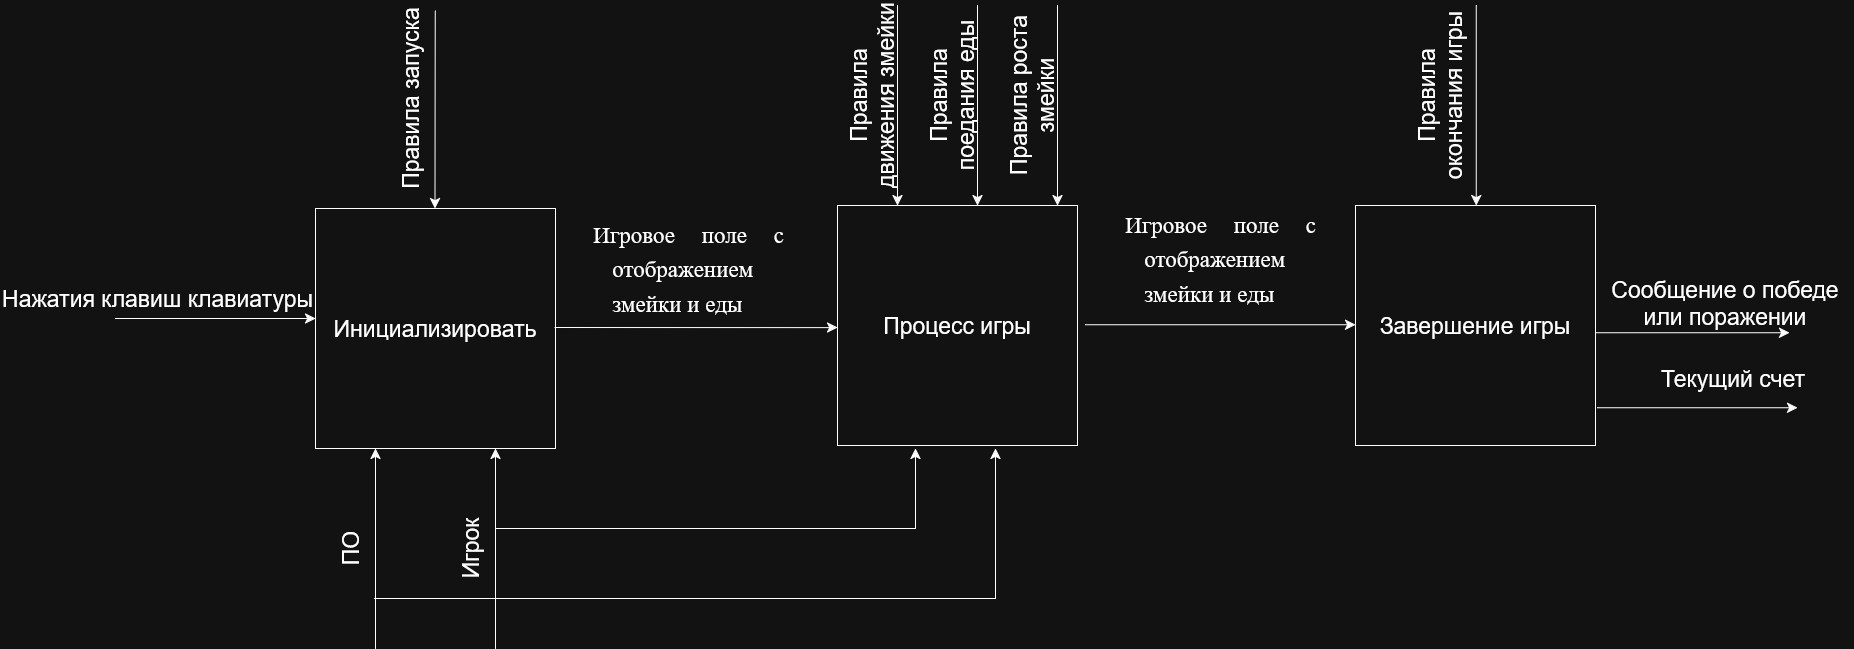

The diagram above was exported from draw.io. Its source (the exported page's mxGraphModel, read from the mxfile embedded in the PNG):
<mxGraphModel dx="3029" dy="2642" grid="1" gridSize="10" guides="1" tooltips="1" connect="1" arrows="1" fold="1" page="1" pageScale="1" pageWidth="827" pageHeight="1169" math="0" shadow="0">
  <root>
    <mxCell id="0" />
    <mxCell id="1" parent="0" />
    <mxCell id="2jnfniz5GnAP7J8D7vBR-1" parent="1" style="whiteSpace=wrap;html=1;aspect=fixed;" value="&lt;font style=&quot;font-size: 23px;&quot;&gt;Инициализировать&lt;/font&gt;" vertex="1">
      <mxGeometry height="240" width="240" x="40" y="160" as="geometry" />
    </mxCell>
    <mxCell id="2jnfniz5GnAP7J8D7vBR-2" edge="1" parent="1" style="endArrow=classic;html=1;rounded=0;fontSize=12;startSize=8;endSize=8;curved=1;entryX=0.124;entryY=-0.009;entryDx=0;entryDy=0;entryPerimeter=0;" value="">
      <mxGeometry height="50" relative="1" width="50" as="geometry">
        <mxPoint x="159.74" y="-37.84" as="sourcePoint" />
        <mxPoint x="159.5" y="159.99999999999991" as="targetPoint" />
      </mxGeometry>
    </mxCell>
    <mxCell id="2jnfniz5GnAP7J8D7vBR-3" edge="1" parent="1" style="endArrow=classic;html=1;rounded=0;fontSize=12;startSize=8;endSize=8;curved=1;entryX=0.124;entryY=-0.009;entryDx=0;entryDy=0;entryPerimeter=0;" value="">
      <mxGeometry height="50" relative="1" width="50" as="geometry">
        <mxPoint x="702" y="-43" as="sourcePoint" />
        <mxPoint x="702" y="157" as="targetPoint" />
      </mxGeometry>
    </mxCell>
    <mxCell id="2jnfniz5GnAP7J8D7vBR-4" edge="1" parent="1" style="endArrow=classic;html=1;rounded=0;fontSize=12;startSize=8;endSize=8;curved=1;entryX=0.124;entryY=-0.009;entryDx=0;entryDy=0;entryPerimeter=0;" value="">
      <mxGeometry height="50" relative="1" width="50" as="geometry">
        <mxPoint x="782" y="-43" as="sourcePoint" />
        <mxPoint x="782" y="157" as="targetPoint" />
      </mxGeometry>
    </mxCell>
    <mxCell id="2jnfniz5GnAP7J8D7vBR-5" edge="1" parent="1" style="endArrow=classic;html=1;rounded=0;fontSize=12;startSize=8;endSize=8;curved=1;entryX=0.124;entryY=-0.009;entryDx=0;entryDy=0;entryPerimeter=0;" value="">
      <mxGeometry height="50" relative="1" width="50" as="geometry">
        <mxPoint x="1200.8200000000002" y="-43" as="sourcePoint" />
        <mxPoint x="1200.8200000000002" y="157" as="targetPoint" />
      </mxGeometry>
    </mxCell>
    <mxCell id="2jnfniz5GnAP7J8D7vBR-11" parent="1" style="text;html=1;whiteSpace=wrap;strokeColor=none;fillColor=none;align=center;verticalAlign=middle;rounded=0;rotation=-90;" value="&lt;font style=&quot;font-size: 23px;&quot;&gt;Правила движения змейки&lt;/font&gt;" vertex="1">
      <mxGeometry height="40" width="190" x="502" y="27" as="geometry" />
    </mxCell>
    <mxCell id="2jnfniz5GnAP7J8D7vBR-12" parent="1" style="text;html=1;whiteSpace=wrap;strokeColor=none;fillColor=none;align=center;verticalAlign=middle;rounded=0;rotation=-90;" value="&lt;font style=&quot;font-size: 23px;&quot;&gt;Правила поедания еды&lt;/font&gt;" vertex="1">
      <mxGeometry height="40" width="190" x="582" y="27" as="geometry" />
    </mxCell>
    <mxCell id="2jnfniz5GnAP7J8D7vBR-13" parent="1" style="text;html=1;whiteSpace=wrap;strokeColor=none;fillColor=none;align=center;verticalAlign=middle;rounded=0;rotation=-90;" value="&lt;font style=&quot;font-size: 23px;&quot;&gt;Правила роста змейки&lt;/font&gt;" vertex="1">
      <mxGeometry height="40" width="190" x="662" y="27" as="geometry" />
    </mxCell>
    <mxCell id="2jnfniz5GnAP7J8D7vBR-14" parent="1" style="text;html=1;whiteSpace=wrap;strokeColor=none;fillColor=none;align=center;verticalAlign=middle;rounded=0;rotation=-90;" value="&lt;font style=&quot;font-size: 23px;&quot;&gt;Правила окончания игры&lt;/font&gt;" vertex="1">
      <mxGeometry height="40" width="190" x="1070" y="27" as="geometry" />
    </mxCell>
    <mxCell id="2jnfniz5GnAP7J8D7vBR-15" edge="1" parent="1" style="endArrow=classic;html=1;rounded=0;fontSize=12;startSize=8;endSize=8;curved=1;entryX=0.25;entryY=1;entryDx=0;entryDy=0;" target="2jnfniz5GnAP7J8D7vBR-1" value="">
      <mxGeometry height="50" relative="1" width="50" as="geometry">
        <mxPoint x="100" y="600" as="sourcePoint" />
        <mxPoint x="420" y="490" as="targetPoint" />
      </mxGeometry>
    </mxCell>
    <mxCell id="2jnfniz5GnAP7J8D7vBR-16" edge="1" parent="1" style="endArrow=classic;html=1;rounded=0;fontSize=12;startSize=8;endSize=8;curved=1;entryX=0.75;entryY=1;entryDx=0;entryDy=0;" target="2jnfniz5GnAP7J8D7vBR-1" value="">
      <mxGeometry height="50" relative="1" width="50" as="geometry">
        <mxPoint x="220" y="600" as="sourcePoint" />
        <mxPoint x="500" y="460" as="targetPoint" />
      </mxGeometry>
    </mxCell>
    <mxCell id="2jnfniz5GnAP7J8D7vBR-17" parent="1" style="text;html=1;whiteSpace=wrap;strokeColor=none;fillColor=none;align=center;verticalAlign=middle;rounded=0;rotation=-90;" value="&lt;font style=&quot;font-size: 23px;&quot;&gt;ПО&lt;/font&gt;" vertex="1">
      <mxGeometry height="40" width="190" x="-20" y="480" as="geometry" />
    </mxCell>
    <mxCell id="2jnfniz5GnAP7J8D7vBR-18" parent="1" style="text;html=1;whiteSpace=wrap;strokeColor=none;fillColor=none;align=center;verticalAlign=middle;rounded=0;rotation=-90;" value="&lt;font style=&quot;font-size: 23px;&quot;&gt;Игрок&lt;/font&gt;" vertex="1">
      <mxGeometry height="40" width="190" x="100" y="480" as="geometry" />
    </mxCell>
    <mxCell id="2jnfniz5GnAP7J8D7vBR-24" edge="1" parent="1" style="endArrow=classic;html=1;rounded=0;fontSize=12;startSize=8;endSize=8;curved=1;entryX=0;entryY=0.25;entryDx=0;entryDy=0;" value="">
      <mxGeometry height="50" relative="1" width="50" as="geometry">
        <mxPoint x="1314" y="284.23" as="sourcePoint" />
        <mxPoint x="1514" y="284.23" as="targetPoint" />
      </mxGeometry>
    </mxCell>
    <mxCell id="2jnfniz5GnAP7J8D7vBR-27" parent="1" style="text;html=1;whiteSpace=wrap;strokeColor=none;fillColor=none;align=center;verticalAlign=middle;rounded=0;" value="&lt;font style=&quot;font-size: 23px;&quot;&gt;Сообщение о победе или поражении&lt;/font&gt;" vertex="1">
      <mxGeometry height="40" width="240" x="1330" y="235.00000000000003" as="geometry" />
    </mxCell>
    <mxCell id="2jnfniz5GnAP7J8D7vBR-28" edge="1" parent="1" source="2jnfniz5GnAP7J8D7vBR-17" style="edgeStyle=none;curved=1;rounded=0;orthogonalLoop=1;jettySize=auto;html=1;exitX=0.25;exitY=0;exitDx=0;exitDy=0;fontSize=12;startSize=8;endSize=8;" target="2jnfniz5GnAP7J8D7vBR-17">
      <mxGeometry relative="1" as="geometry" />
    </mxCell>
    <mxCell id="2jnfniz5GnAP7J8D7vBR-31" parent="1" style="text;html=1;whiteSpace=wrap;strokeColor=none;fillColor=none;align=center;verticalAlign=middle;rounded=0;rotation=-90;" value="&lt;font style=&quot;font-size: 23px;&quot;&gt;Правила запуска&lt;/font&gt;" vertex="1">
      <mxGeometry height="40" width="190" x="40.00000000000001" y="30" as="geometry" />
    </mxCell>
    <mxCell id="2jnfniz5GnAP7J8D7vBR-32" parent="1" style="whiteSpace=wrap;html=1;aspect=fixed;" value="&lt;font style=&quot;font-size: 23px;&quot;&gt;Процесс игры&lt;/font&gt;" vertex="1">
      <mxGeometry height="240" width="240" x="562" y="157" as="geometry" />
    </mxCell>
    <mxCell id="2jnfniz5GnAP7J8D7vBR-33" edge="1" parent="1" style="endArrow=classic;html=1;rounded=0;fontSize=12;startSize=8;endSize=8;curved=1;entryX=0.124;entryY=-0.009;entryDx=0;entryDy=0;entryPerimeter=0;" value="">
      <mxGeometry height="50" relative="1" width="50" as="geometry">
        <mxPoint x="622" y="-43" as="sourcePoint" />
        <mxPoint x="622" y="157" as="targetPoint" />
      </mxGeometry>
    </mxCell>
    <mxCell id="2jnfniz5GnAP7J8D7vBR-34" edge="1" parent="1" source="2jnfniz5GnAP7J8D7vBR-27" style="edgeStyle=none;curved=1;rounded=0;orthogonalLoop=1;jettySize=auto;html=1;exitX=0.5;exitY=1;exitDx=0;exitDy=0;fontSize=12;startSize=8;endSize=8;" target="2jnfniz5GnAP7J8D7vBR-27">
      <mxGeometry relative="1" as="geometry" />
    </mxCell>
    <mxCell id="2jnfniz5GnAP7J8D7vBR-35" edge="1" parent="1" style="endArrow=classic;html=1;rounded=0;fontSize=12;startSize=8;endSize=8;curved=1;entryX=0;entryY=0.5;entryDx=0;entryDy=0;exitX=0.998;exitY=0.487;exitDx=0;exitDy=0;exitPerimeter=0;" value="">
      <mxGeometry height="50" relative="1" width="50" as="geometry">
        <mxPoint x="279.52" y="278.8799999999999" as="sourcePoint" />
        <mxPoint x="562" y="279" as="targetPoint" />
      </mxGeometry>
    </mxCell>
    <mxCell id="2jnfniz5GnAP7J8D7vBR-36" parent="1" style="text;html=1;whiteSpace=wrap;strokeColor=none;fillColor=none;align=center;verticalAlign=middle;rounded=0;rotation=0;" value="&lt;p class=&quot;MsoListParagraph&quot; style=&quot;margin-top:0cm;margin-right:0cm;margin-bottom:&amp;lt;br/&amp;gt;0cm;margin-left:49.65pt;mso-add-space:auto;text-align:justify;text-indent:-14.2pt;&amp;lt;br/&amp;gt;line-height:150%;mso-list:l0 level1 lfo1&quot;&gt;&lt;font style=&quot;font-size: 23px;&quot;&gt;&lt;span style=&quot;line-height: 150%; font-family: &amp;quot;Times New Roman&amp;quot;, serif;&quot;&gt;Игровое поле с отображением змейки и еды&lt;/span&gt;&lt;/font&gt;&lt;/p&gt;&lt;font style=&quot;font-size: 23px;&quot;&gt;&lt;br&gt;&lt;/font&gt;&lt;div&gt;&lt;font style=&quot;font-size: 23px;&quot;&gt;&lt;br&gt;&lt;/font&gt;&lt;/div&gt;" vertex="1">
      <mxGeometry height="30" width="240" x="270" y="240" as="geometry" />
    </mxCell>
    <mxCell id="2jnfniz5GnAP7J8D7vBR-37" edge="1" parent="1" style="endArrow=classic;html=1;rounded=0;fontSize=12;startSize=8;endSize=8;curved=1;" value="">
      <mxGeometry height="50" relative="1" width="50" as="geometry">
        <mxPoint x="-160" y="270" as="sourcePoint" />
        <mxPoint x="40" y="270" as="targetPoint" />
      </mxGeometry>
    </mxCell>
    <mxCell id="2jnfniz5GnAP7J8D7vBR-38" parent="1" style="text;html=1;whiteSpace=wrap;strokeColor=none;fillColor=none;align=center;verticalAlign=middle;rounded=0;rotation=0;" value="&lt;font style=&quot;font-size: 23px;&quot;&gt;Нажатия клавиш клавиатуры&lt;/font&gt;" vertex="1">
      <mxGeometry height="40" width="315" x="-275" y="230" as="geometry" />
    </mxCell>
    <mxCell id="2jnfniz5GnAP7J8D7vBR-41" edge="1" parent="1" style="endArrow=none;html=1;rounded=0;fontSize=12;startSize=8;endSize=8;curved=1;" value="">
      <mxGeometry height="50" relative="1" width="50" as="geometry">
        <mxPoint x="220" y="480" as="sourcePoint" />
        <mxPoint x="640" y="480" as="targetPoint" />
      </mxGeometry>
    </mxCell>
    <mxCell id="2jnfniz5GnAP7J8D7vBR-42" edge="1" parent="1" style="endArrow=classic;html=1;rounded=0;fontSize=12;startSize=8;endSize=8;curved=1;" value="">
      <mxGeometry height="50" relative="1" width="50" as="geometry">
        <mxPoint x="640" y="480" as="sourcePoint" />
        <mxPoint x="640" y="400" as="targetPoint" />
      </mxGeometry>
    </mxCell>
    <mxCell id="2jnfniz5GnAP7J8D7vBR-43" edge="1" parent="1" style="endArrow=none;html=1;rounded=0;fontSize=12;startSize=8;endSize=8;curved=1;" value="">
      <mxGeometry height="50" relative="1" width="50" as="geometry">
        <mxPoint x="99" y="550" as="sourcePoint" />
        <mxPoint x="720" y="550" as="targetPoint" />
      </mxGeometry>
    </mxCell>
    <mxCell id="2jnfniz5GnAP7J8D7vBR-44" edge="1" parent="1" style="endArrow=classic;html=1;rounded=0;fontSize=12;startSize=8;endSize=8;curved=1;" value="">
      <mxGeometry height="50" relative="1" width="50" as="geometry">
        <mxPoint x="720" y="550" as="sourcePoint" />
        <mxPoint x="720" y="400" as="targetPoint" />
      </mxGeometry>
    </mxCell>
    <mxCell id="2jnfniz5GnAP7J8D7vBR-45" parent="1" style="whiteSpace=wrap;html=1;aspect=fixed;" value="&lt;font style=&quot;font-size: 23px;&quot;&gt;Завершение игры&lt;/font&gt;" vertex="1">
      <mxGeometry height="240" width="240" x="1080" y="157" as="geometry" />
    </mxCell>
    <mxCell id="2jnfniz5GnAP7J8D7vBR-46" parent="1" style="text;html=1;whiteSpace=wrap;strokeColor=none;fillColor=none;align=center;verticalAlign=middle;rounded=0;rotation=0;" value="&lt;p class=&quot;MsoListParagraph&quot; style=&quot;margin-top:0cm;margin-right:0cm;margin-bottom:&amp;lt;br/&amp;gt;0cm;margin-left:49.65pt;mso-add-space:auto;text-align:justify;text-indent:-14.2pt;&amp;lt;br/&amp;gt;line-height:150%;mso-list:l0 level1 lfo1&quot;&gt;&lt;font style=&quot;font-size: 23px;&quot;&gt;&lt;span style=&quot;line-height: 150%; font-family: &amp;quot;Times New Roman&amp;quot;, serif;&quot;&gt;Игровое поле с отображением змейки и еды&lt;/span&gt;&lt;/font&gt;&lt;/p&gt;&lt;font style=&quot;font-size: 23px;&quot;&gt;&lt;br&gt;&lt;/font&gt;&lt;div&gt;&lt;font style=&quot;font-size: 23px;&quot;&gt;&lt;br&gt;&lt;/font&gt;&lt;/div&gt;" vertex="1">
      <mxGeometry height="30" width="240" x="802" y="230" as="geometry" />
    </mxCell>
    <mxCell id="2jnfniz5GnAP7J8D7vBR-47" edge="1" parent="1" style="endArrow=classic;html=1;rounded=0;fontSize=12;startSize=8;endSize=8;curved=1;exitX=0.998;exitY=0.487;exitDx=0;exitDy=0;exitPerimeter=0;" value="">
      <mxGeometry height="50" relative="1" width="50" as="geometry">
        <mxPoint x="810" y="276.23" as="sourcePoint" />
        <mxPoint x="1080" y="276.23" as="targetPoint" />
      </mxGeometry>
    </mxCell>
    <mxCell id="2jnfniz5GnAP7J8D7vBR-48" edge="1" parent="1" style="edgeStyle=none;curved=1;rounded=0;orthogonalLoop=1;jettySize=auto;html=1;exitX=0.5;exitY=1;exitDx=0;exitDy=0;fontSize=12;startSize=8;endSize=8;">
      <mxGeometry relative="1" as="geometry">
        <mxPoint x="1460" y="330" as="sourcePoint" />
        <mxPoint x="1460" y="330" as="targetPoint" />
      </mxGeometry>
    </mxCell>
    <mxCell id="2jnfniz5GnAP7J8D7vBR-49" edge="1" parent="1" style="endArrow=classic;html=1;rounded=0;fontSize=12;startSize=8;endSize=8;curved=1;entryX=0;entryY=0.25;entryDx=0;entryDy=0;" value="">
      <mxGeometry height="50" relative="1" width="50" as="geometry">
        <mxPoint x="1322" y="359.23" as="sourcePoint" />
        <mxPoint x="1522" y="359.23" as="targetPoint" />
      </mxGeometry>
    </mxCell>
    <mxCell id="2jnfniz5GnAP7J8D7vBR-50" parent="1" style="text;html=1;whiteSpace=wrap;strokeColor=none;fillColor=none;align=center;verticalAlign=middle;rounded=0;" value="&lt;font style=&quot;font-size: 23px;&quot;&gt;Текущий счет&lt;/font&gt;" vertex="1">
      <mxGeometry height="40" width="240" x="1338" y="310" as="geometry" />
    </mxCell>
    <mxCell id="2jnfniz5GnAP7J8D7vBR-51" edge="1" parent="1" source="2jnfniz5GnAP7J8D7vBR-50" style="edgeStyle=none;curved=1;rounded=0;orthogonalLoop=1;jettySize=auto;html=1;exitX=0.5;exitY=1;exitDx=0;exitDy=0;fontSize=12;startSize=8;endSize=8;" target="2jnfniz5GnAP7J8D7vBR-50">
      <mxGeometry relative="1" as="geometry" />
    </mxCell>
  </root>
</mxGraphModel>